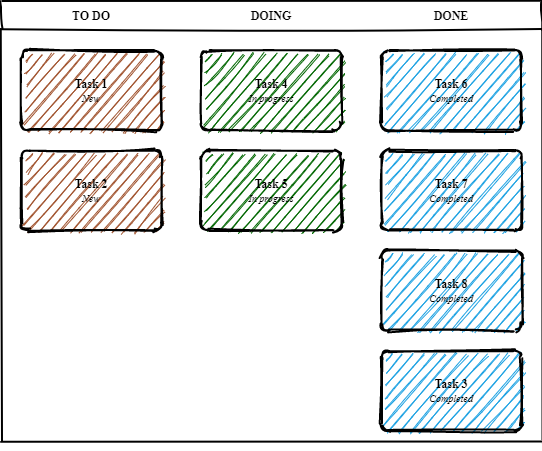

The diagram above was exported from draw.io. Its source (the exported page's mxGraphModel, read from the mxfile embedded in the PNG):
<mxGraphModel dx="1228" dy="1102" grid="1" gridSize="10" guides="1" tooltips="1" connect="1" arrows="1" fold="1" page="1" pageScale="1" pageWidth="850" pageHeight="1100" math="0" shadow="0">
  <root>
    <mxCell id="0" />
    <mxCell id="1" parent="0" />
    <mxCell id="_5mSTuPxr-ZiKRkBDSY7-1" value="" style="swimlane;fontStyle=2;childLayout=stackLayout;horizontal=1;startSize=28;horizontalStack=1;resizeParent=1;resizeParentMax=0;resizeLast=0;collapsible=0;marginBottom=0;swimlaneFillColor=none;fontFamily=Permanent Marker;fontSize=16;points=[];verticalAlign=top;stackBorder=0;resizable=1;strokeWidth=2;sketch=1;disableMultiStroke=1;" parent="1" vertex="1">
      <mxGeometry x="160" y="80" width="540" height="440" as="geometry" />
    </mxCell>
    <object label="TO DO" status="New" id="_5mSTuPxr-ZiKRkBDSY7-2">
      <mxCell style="swimlane;strokeWidth=2;fontFamily=Permanent Marker;html=0;startSize=1;verticalAlign=bottom;spacingBottom=5;points=[];childLayout=stackLayout;stackBorder=20;stackSpacing=20;resizeLast=0;resizeParent=1;horizontalStack=0;collapsible=0;sketch=1;strokeColor=none;fillStyle=solid;fillColor=#A0522D;" parent="_5mSTuPxr-ZiKRkBDSY7-1" vertex="1">
        <mxGeometry y="28" width="180" height="412" as="geometry" />
      </mxCell>
    </object>
    <object label="Task 1&lt;br&gt;&lt;span style=&quot;font-weight: normal&quot;&gt;&lt;i&gt;&lt;font style=&quot;font-size: 10px&quot;&gt;%status%&lt;/font&gt;&lt;/i&gt;&lt;/span&gt;" placeholders="1" id="_5mSTuPxr-ZiKRkBDSY7-3">
      <mxCell style="whiteSpace=wrap;html=1;strokeWidth=2;fillColor=swimlane;fontStyle=1;spacingTop=0;rounded=1;arcSize=9;points=[];sketch=1;fontFamily=Permanent Marker;hachureGap=8;fillWeight=1;" parent="_5mSTuPxr-ZiKRkBDSY7-2" vertex="1">
        <mxGeometry x="20" y="21" width="140" height="80" as="geometry" />
      </mxCell>
    </object>
    <object label="Task 2&lt;br&gt;&lt;span style=&quot;font-weight: normal&quot;&gt;&lt;i&gt;&lt;font style=&quot;font-size: 10px&quot;&gt;%status%&lt;/font&gt;&lt;/i&gt;&lt;/span&gt;" placeholders="1" id="_5mSTuPxr-ZiKRkBDSY7-4">
      <mxCell style="whiteSpace=wrap;html=1;strokeWidth=2;fillColor=swimlane;fontStyle=1;spacingTop=0;rounded=1;arcSize=9;points=[];sketch=1;fontFamily=Permanent Marker;hachureGap=8;fillWeight=1;" parent="_5mSTuPxr-ZiKRkBDSY7-2" vertex="1">
        <mxGeometry x="20" y="121" width="140" height="80" as="geometry" />
      </mxCell>
    </object>
    <object label="DOING" status="In progress" id="_5mSTuPxr-ZiKRkBDSY7-6">
      <mxCell style="swimlane;strokeWidth=2;fontFamily=Permanent Marker;html=0;startSize=1;verticalAlign=bottom;spacingBottom=5;points=[];childLayout=stackLayout;stackBorder=20;stackSpacing=20;resizeLast=0;resizeParent=1;horizontalStack=0;collapsible=0;sketch=1;strokeColor=none;fillStyle=solid;fillColor=#006600;" parent="_5mSTuPxr-ZiKRkBDSY7-1" vertex="1">
        <mxGeometry x="180" y="28" width="180" height="412" as="geometry" />
      </mxCell>
    </object>
    <object label="Task 4&lt;br&gt;&lt;span style=&quot;font-weight: normal&quot;&gt;&lt;i&gt;&lt;font style=&quot;font-size: 10px&quot;&gt;%status%&lt;/font&gt;&lt;/i&gt;&lt;/span&gt;" placeholders="1" id="_5mSTuPxr-ZiKRkBDSY7-7">
      <mxCell style="whiteSpace=wrap;html=1;strokeWidth=2;fillColor=swimlane;fontStyle=1;spacingTop=0;rounded=1;arcSize=9;points=[];sketch=1;fontFamily=Permanent Marker;hachureGap=8;fillWeight=1;" parent="_5mSTuPxr-ZiKRkBDSY7-6" vertex="1">
        <mxGeometry x="20" y="21" width="140" height="80" as="geometry" />
      </mxCell>
    </object>
    <object label="Task 5&lt;br&gt;&lt;span style=&quot;font-weight: normal&quot;&gt;&lt;i&gt;&lt;font style=&quot;font-size: 10px&quot;&gt;%status%&lt;/font&gt;&lt;/i&gt;&lt;/span&gt;" placeholders="1" id="_5mSTuPxr-ZiKRkBDSY7-8">
      <mxCell style="whiteSpace=wrap;html=1;strokeWidth=2;fillColor=swimlane;fontStyle=1;spacingTop=0;rounded=1;arcSize=9;points=[];sketch=1;fontFamily=Permanent Marker;hachureGap=8;fillWeight=1;" parent="_5mSTuPxr-ZiKRkBDSY7-6" vertex="1">
        <mxGeometry x="20" y="121" width="140" height="80" as="geometry" />
      </mxCell>
    </object>
    <object label="DONE" status="Completed" id="_5mSTuPxr-ZiKRkBDSY7-9">
      <mxCell style="swimlane;strokeWidth=2;fontFamily=Permanent Marker;html=0;startSize=1;verticalAlign=bottom;spacingBottom=5;points=[];childLayout=stackLayout;stackBorder=20;stackSpacing=20;resizeLast=0;resizeParent=1;horizontalStack=0;collapsible=0;sketch=1;strokeColor=none;fillStyle=solid;fillColor=#1BA1E2;" parent="_5mSTuPxr-ZiKRkBDSY7-1" vertex="1">
        <mxGeometry x="360" y="28" width="180" height="421" as="geometry" />
      </mxCell>
    </object>
    <object label="Task 6&lt;br&gt;&lt;span style=&quot;font-weight: normal&quot;&gt;&lt;i&gt;&lt;font style=&quot;font-size: 10px&quot;&gt;%status%&lt;/font&gt;&lt;/i&gt;&lt;/span&gt;" placeholders="1" id="_5mSTuPxr-ZiKRkBDSY7-10">
      <mxCell style="whiteSpace=wrap;html=1;strokeWidth=2;fillColor=swimlane;fontStyle=1;spacingTop=0;rounded=1;arcSize=9;points=[];sketch=1;fontFamily=Permanent Marker;hachureGap=8;fillWeight=1;" parent="_5mSTuPxr-ZiKRkBDSY7-9" vertex="1">
        <mxGeometry x="20" y="21" width="140" height="80" as="geometry" />
      </mxCell>
    </object>
    <object label="Task 7&lt;br&gt;&lt;span style=&quot;font-weight: normal&quot;&gt;&lt;i&gt;&lt;font style=&quot;font-size: 10px&quot;&gt;%status%&lt;/font&gt;&lt;/i&gt;&lt;/span&gt;" placeholders="1" id="_5mSTuPxr-ZiKRkBDSY7-11">
      <mxCell style="whiteSpace=wrap;html=1;strokeWidth=2;fillColor=swimlane;fontStyle=1;spacingTop=0;rounded=1;arcSize=9;points=[];sketch=1;fontFamily=Permanent Marker;hachureGap=8;fillWeight=1;" parent="_5mSTuPxr-ZiKRkBDSY7-9" vertex="1">
        <mxGeometry x="20" y="121" width="140" height="80" as="geometry" />
      </mxCell>
    </object>
    <object label="Task 8&lt;br&gt;&lt;span style=&quot;font-weight: normal&quot;&gt;&lt;i&gt;&lt;font style=&quot;font-size: 10px&quot;&gt;%status%&lt;/font&gt;&lt;/i&gt;&lt;/span&gt;" placeholders="1" id="_5mSTuPxr-ZiKRkBDSY7-12">
      <mxCell style="whiteSpace=wrap;html=1;strokeWidth=2;fillColor=swimlane;fontStyle=1;spacingTop=0;rounded=1;arcSize=9;points=[];sketch=1;fontFamily=Permanent Marker;hachureGap=8;fillWeight=1;" parent="_5mSTuPxr-ZiKRkBDSY7-9" vertex="1">
        <mxGeometry x="20" y="221" width="140" height="80" as="geometry" />
      </mxCell>
    </object>
    <object label="Task 3&lt;br&gt;&lt;span style=&quot;font-weight: normal&quot;&gt;&lt;i&gt;&lt;font style=&quot;font-size: 10px&quot;&gt;%status%&lt;/font&gt;&lt;/i&gt;&lt;/span&gt;" placeholders="1" id="_5mSTuPxr-ZiKRkBDSY7-5">
      <mxCell style="whiteSpace=wrap;html=1;strokeWidth=2;fillColor=swimlane;fontStyle=1;spacingTop=0;rounded=1;arcSize=9;points=[];sketch=1;fontFamily=Permanent Marker;hachureGap=8;fillWeight=1;" parent="_5mSTuPxr-ZiKRkBDSY7-9" vertex="1">
        <mxGeometry x="20" y="321" width="140" height="80" as="geometry" />
      </mxCell>
    </object>
  </root>
</mxGraphModel>